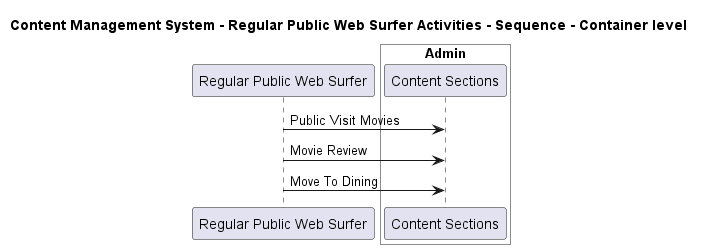

The diagram above was rendered by PlantUML. Its source (embedded in the PNG):
@startuml

title Content Management System - Regular Public Web Surfer Activities - Sequence - Container level

participant "Regular Public Web Surfer" as ContentManagementSystem.Actors.RegularPublicWebSurfer

box "Admin" #White
    participant "Content Sections" as ContentManagementSystem.SoftwareSystems.Admin.Containers.ContentSections
end box


ContentManagementSystem.Actors.RegularPublicWebSurfer -> ContentManagementSystem.SoftwareSystems.Admin.Containers.ContentSections : Public Visit Movies
ContentManagementSystem.Actors.RegularPublicWebSurfer -> ContentManagementSystem.SoftwareSystems.Admin.Containers.ContentSections : Movie Review
ContentManagementSystem.Actors.RegularPublicWebSurfer -> ContentManagementSystem.SoftwareSystems.Admin.Containers.ContentSections : Move To Dining


@enduml